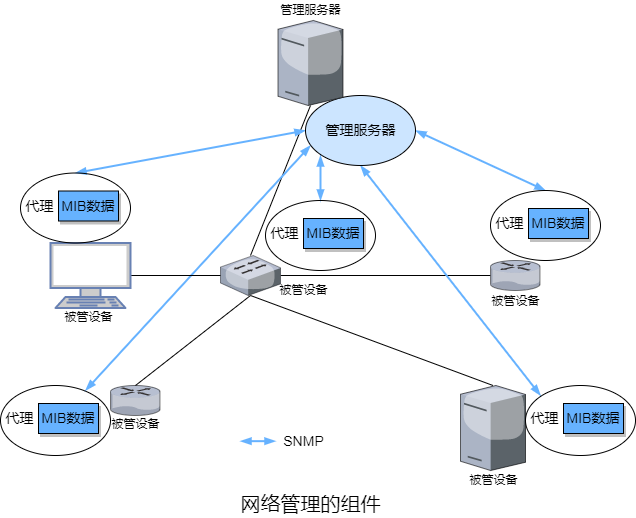

The diagram above was exported from draw.io. Its source (the exported page's mxGraphModel, read from the mxfile embedded in the PNG):
<mxGraphModel dx="1372" dy="1105" grid="0" gridSize="5" guides="1" tooltips="1" connect="1" arrows="1" fold="1" page="0" pageScale="1" pageWidth="827" pageHeight="1169" math="0" shadow="0">
  <root>
    <mxCell id="0" />
    <mxCell id="1" parent="0" />
    <mxCell id="Rqh_C2Ey-2tWDguLPjG_-28" value="" style="endArrow=none;html=1;rounded=0;fontSize=14;" parent="1" edge="1">
      <mxGeometry width="50" height="50" relative="1" as="geometry">
        <mxPoint x="-30" as="sourcePoint" />
        <mxPoint x="30" y="-150" as="targetPoint" />
      </mxGeometry>
    </mxCell>
    <mxCell id="Rqh_C2Ey-2tWDguLPjG_-62" value="" style="endArrow=blockThin;html=1;rounded=0;fontSize=12;strokeColor=#66B2FF;strokeWidth=2;startArrow=blockThin;startFill=1;endFill=1;" parent="1" edge="1">
      <mxGeometry width="50" height="50" relative="1" as="geometry">
        <mxPoint x="-195" y="135" as="sourcePoint" />
        <mxPoint x="30" y="-110" as="targetPoint" />
      </mxGeometry>
    </mxCell>
    <mxCell id="Rqh_C2Ey-2tWDguLPjG_-29" style="edgeStyle=none;rounded=0;orthogonalLoop=1;jettySize=auto;html=1;fontSize=14;endArrow=none;endFill=0;" parent="1" source="Rqh_C2Ey-2tWDguLPjG_-4" target="Rqh_C2Ey-2tWDguLPjG_-5" edge="1">
      <mxGeometry relative="1" as="geometry" />
    </mxCell>
    <mxCell id="Rqh_C2Ey-2tWDguLPjG_-52" value="" style="endArrow=blockThin;html=1;rounded=0;fontSize=14;strokeColor=#66B2FF;strokeWidth=2;startArrow=blockThin;startFill=1;endFill=1;" parent="1" edge="1">
      <mxGeometry width="50" height="50" relative="1" as="geometry">
        <mxPoint x="-205" y="-82.5" as="sourcePoint" />
        <mxPoint x="25" y="-125" as="targetPoint" />
      </mxGeometry>
    </mxCell>
    <mxCell id="Rqh_C2Ey-2tWDguLPjG_-61" value="" style="endArrow=blockThin;html=1;rounded=0;fontSize=12;strokeColor=#66B2FF;strokeWidth=2;startArrow=blockThin;startFill=1;endFill=1;" parent="1" edge="1">
      <mxGeometry width="50" height="50" relative="1" as="geometry">
        <mxPoint x="260" y="140" as="sourcePoint" />
        <mxPoint x="80" y="-90" as="targetPoint" />
      </mxGeometry>
    </mxCell>
    <mxCell id="Rqh_C2Ey-2tWDguLPjG_-38" value="" style="endArrow=blockThin;html=1;rounded=0;fontSize=14;strokeWidth=2;endFill=1;startArrow=blockThin;startFill=1;strokeColor=#66B2FF;" parent="1" edge="1">
      <mxGeometry width="50" height="50" relative="1" as="geometry">
        <mxPoint x="40" y="-55" as="sourcePoint" />
        <mxPoint x="40" y="-100" as="targetPoint" />
      </mxGeometry>
    </mxCell>
    <mxCell id="Rqh_C2Ey-2tWDguLPjG_-51" value="" style="endArrow=blockThin;html=1;rounded=0;fontSize=14;strokeColor=#66B2FF;strokeWidth=2;startArrow=blockThin;startFill=1;endFill=1;" parent="1" edge="1">
      <mxGeometry width="50" height="50" relative="1" as="geometry">
        <mxPoint x="265" y="-65" as="sourcePoint" />
        <mxPoint x="135" y="-125" as="targetPoint" />
      </mxGeometry>
    </mxCell>
    <mxCell id="Rqh_C2Ey-2tWDguLPjG_-13" value="" style="ellipse;whiteSpace=wrap;html=1;rounded=0;shadow=0;glass=0;sketch=0;fontSize=14;fillColor=#CCE5FF;" parent="1" vertex="1">
      <mxGeometry x="25" y="-160" width="110" height="70" as="geometry" />
    </mxCell>
    <mxCell id="Rqh_C2Ey-2tWDguLPjG_-2" value="" style="verticalLabelPosition=bottom;aspect=fixed;html=1;verticalAlign=top;strokeColor=none;align=center;outlineConnect=0;shape=mxgraph.citrix.tower_server;" parent="1" vertex="1">
      <mxGeometry x="-2.5" y="-235" width="65" height="85" as="geometry" />
    </mxCell>
    <mxCell id="Rqh_C2Ey-2tWDguLPjG_-30" style="edgeStyle=none;rounded=0;orthogonalLoop=1;jettySize=auto;html=1;entryX=1;entryY=0.5;entryDx=0;entryDy=0;entryPerimeter=0;fontSize=14;endArrow=none;endFill=0;" parent="1" source="Rqh_C2Ey-2tWDguLPjG_-4" target="Rqh_C2Ey-2tWDguLPjG_-7" edge="1">
      <mxGeometry relative="1" as="geometry" />
    </mxCell>
    <mxCell id="Rqh_C2Ey-2tWDguLPjG_-4" value="" style="verticalLabelPosition=bottom;html=1;verticalAlign=top;strokeColor=none;align=center;outlineConnect=0;shape=mxgraph.citrix.switch;" parent="1" vertex="1">
      <mxGeometry x="-60" width="60" height="40" as="geometry" />
    </mxCell>
    <mxCell id="Rqh_C2Ey-2tWDguLPjG_-5" value="" style="verticalLabelPosition=bottom;html=1;verticalAlign=top;strokeColor=none;align=center;outlineConnect=0;shape=mxgraph.citrix.router;" parent="1" vertex="1">
      <mxGeometry x="210" y="5" width="50" height="30" as="geometry" />
    </mxCell>
    <mxCell id="Rqh_C2Ey-2tWDguLPjG_-6" value="" style="verticalLabelPosition=bottom;aspect=fixed;html=1;verticalAlign=top;strokeColor=none;align=center;outlineConnect=0;shape=mxgraph.citrix.tower_server;" parent="1" vertex="1">
      <mxGeometry x="180" y="130" width="65" height="85" as="geometry" />
    </mxCell>
    <mxCell id="Rqh_C2Ey-2tWDguLPjG_-7" value="" style="fontColor=#0066CC;verticalAlign=top;verticalLabelPosition=bottom;labelPosition=center;align=center;html=1;outlineConnect=0;fillColor=#CCCCCC;strokeColor=#6881B3;gradientColor=none;gradientDirection=north;strokeWidth=2;shape=mxgraph.networks.terminal;" parent="1" vertex="1">
      <mxGeometry x="-230" y="-12.5" width="80" height="65" as="geometry" />
    </mxCell>
    <mxCell id="Rqh_C2Ey-2tWDguLPjG_-8" value="" style="verticalLabelPosition=bottom;html=1;verticalAlign=top;strokeColor=none;align=center;outlineConnect=0;shape=mxgraph.citrix.router;" parent="1" vertex="1">
      <mxGeometry x="-170" y="130" width="50" height="30" as="geometry" />
    </mxCell>
    <mxCell id="Rqh_C2Ey-2tWDguLPjG_-9" value="管理服务器" style="text;html=1;align=center;verticalAlign=middle;resizable=0;points=[];autosize=1;strokeColor=none;fillColor=none;fontSize=14;" parent="1" vertex="1">
      <mxGeometry x="40" y="-135.5" width="80" height="21" as="geometry" />
    </mxCell>
    <mxCell id="Rqh_C2Ey-2tWDguLPjG_-21" value="" style="ellipse;whiteSpace=wrap;html=1;rounded=0;shadow=0;glass=0;sketch=0;fontSize=14;fillColor=none;" parent="1" vertex="1">
      <mxGeometry x="-280" y="130" width="110" height="70" as="geometry" />
    </mxCell>
    <mxCell id="Rqh_C2Ey-2tWDguLPjG_-22" value="MIB数据" style="rounded=0;whiteSpace=wrap;html=1;fontSize=14;shadow=1;glass=0;sketch=0;fillColor=#66B2FF;" parent="1" vertex="1">
      <mxGeometry x="-242" y="148" width="60" height="30" as="geometry" />
    </mxCell>
    <mxCell id="Rqh_C2Ey-2tWDguLPjG_-23" value="代理" style="text;html=1;align=center;verticalAlign=middle;resizable=0;points=[];autosize=1;strokeColor=none;fillColor=none;fontSize=14;" parent="1" vertex="1">
      <mxGeometry x="-280" y="152.5" width="38" height="21" as="geometry" />
    </mxCell>
    <mxCell id="Rqh_C2Ey-2tWDguLPjG_-24" value="" style="ellipse;whiteSpace=wrap;html=1;rounded=0;shadow=0;glass=0;sketch=0;fontSize=14;fillColor=none;" parent="1" vertex="1">
      <mxGeometry x="245" y="130" width="110" height="70" as="geometry" />
    </mxCell>
    <mxCell id="Rqh_C2Ey-2tWDguLPjG_-25" value="MIB数据" style="rounded=0;whiteSpace=wrap;html=1;fontSize=14;shadow=1;glass=0;sketch=0;fillColor=#66B2FF;" parent="1" vertex="1">
      <mxGeometry x="283" y="148" width="60" height="30" as="geometry" />
    </mxCell>
    <mxCell id="Rqh_C2Ey-2tWDguLPjG_-26" value="代理" style="text;html=1;align=center;verticalAlign=middle;resizable=0;points=[];autosize=1;strokeColor=none;fillColor=none;fontSize=14;" parent="1" vertex="1">
      <mxGeometry x="245" y="152.5" width="38" height="21" as="geometry" />
    </mxCell>
    <mxCell id="Rqh_C2Ey-2tWDguLPjG_-31" value="" style="endArrow=none;html=1;rounded=0;fontSize=14;" parent="1" edge="1">
      <mxGeometry width="50" height="50" relative="1" as="geometry">
        <mxPoint x="-145" y="130" as="sourcePoint" />
        <mxPoint x="-30" y="40" as="targetPoint" />
      </mxGeometry>
    </mxCell>
    <mxCell id="Rqh_C2Ey-2tWDguLPjG_-34" value="" style="ellipse;whiteSpace=wrap;html=1;rounded=0;shadow=0;glass=0;sketch=0;fontSize=14;fillColor=none;" parent="1" vertex="1">
      <mxGeometry x="-15" y="-55" width="110" height="70" as="geometry" />
    </mxCell>
    <mxCell id="Rqh_C2Ey-2tWDguLPjG_-35" value="MIB数据" style="rounded=0;whiteSpace=wrap;html=1;fontSize=14;shadow=1;glass=0;sketch=0;fillColor=#66B2FF;" parent="1" vertex="1">
      <mxGeometry x="23" y="-37" width="60" height="30" as="geometry" />
    </mxCell>
    <mxCell id="Rqh_C2Ey-2tWDguLPjG_-36" value="代理" style="text;html=1;align=center;verticalAlign=middle;resizable=0;points=[];autosize=1;strokeColor=none;fillColor=none;fontSize=14;" parent="1" vertex="1">
      <mxGeometry x="-15" y="-32.5" width="38" height="21" as="geometry" />
    </mxCell>
    <mxCell id="Rqh_C2Ey-2tWDguLPjG_-37" value="" style="endArrow=none;html=1;rounded=0;fontSize=14;" parent="1" edge="1">
      <mxGeometry width="50" height="50" relative="1" as="geometry">
        <mxPoint x="212.5" y="130" as="sourcePoint" />
        <mxPoint x="-30" y="40" as="targetPoint" />
      </mxGeometry>
    </mxCell>
    <mxCell id="Rqh_C2Ey-2tWDguLPjG_-43" value="" style="endArrow=blockThin;html=1;rounded=0;fontSize=14;strokeColor=#66B2FF;strokeWidth=2;endFill=1;startArrow=blockThin;startFill=1;" parent="1" edge="1">
      <mxGeometry width="50" height="50" relative="1" as="geometry">
        <mxPoint x="-40" y="185.66000000000008" as="sourcePoint" />
        <mxPoint x="-5" y="185.66000000000008" as="targetPoint" />
      </mxGeometry>
    </mxCell>
    <mxCell id="Rqh_C2Ey-2tWDguLPjG_-44" value="SNMP" style="text;html=1;align=center;verticalAlign=middle;resizable=0;points=[];autosize=1;strokeColor=none;fillColor=none;fontSize=14;" parent="1" vertex="1">
      <mxGeometry x="-5" y="173.5" width="55" height="25" as="geometry" />
    </mxCell>
    <mxCell id="Rqh_C2Ey-2tWDguLPjG_-45" value="" style="ellipse;whiteSpace=wrap;html=1;rounded=0;shadow=0;glass=0;sketch=0;fontSize=14;fillColor=none;" parent="1" vertex="1">
      <mxGeometry x="-260" y="-82.5" width="110" height="70" as="geometry" />
    </mxCell>
    <mxCell id="Rqh_C2Ey-2tWDguLPjG_-46" value="MIB数据" style="rounded=0;whiteSpace=wrap;html=1;fontSize=14;shadow=1;glass=0;sketch=0;fillColor=#66B2FF;" parent="1" vertex="1">
      <mxGeometry x="-222" y="-64.5" width="60" height="30" as="geometry" />
    </mxCell>
    <mxCell id="Rqh_C2Ey-2tWDguLPjG_-47" value="代理" style="text;html=1;align=center;verticalAlign=middle;resizable=0;points=[];autosize=1;strokeColor=none;fillColor=none;fontSize=14;" parent="1" vertex="1">
      <mxGeometry x="-260" y="-60" width="38" height="21" as="geometry" />
    </mxCell>
    <mxCell id="Rqh_C2Ey-2tWDguLPjG_-48" value="" style="ellipse;whiteSpace=wrap;html=1;rounded=0;shadow=0;glass=0;sketch=0;fontSize=14;fillColor=none;" parent="1" vertex="1">
      <mxGeometry x="210" y="-65" width="110" height="70" as="geometry" />
    </mxCell>
    <mxCell id="Rqh_C2Ey-2tWDguLPjG_-49" value="MIB数据" style="rounded=0;whiteSpace=wrap;html=1;fontSize=14;shadow=1;glass=0;sketch=0;fillColor=#66B2FF;" parent="1" vertex="1">
      <mxGeometry x="248" y="-47" width="60" height="30" as="geometry" />
    </mxCell>
    <mxCell id="Rqh_C2Ey-2tWDguLPjG_-50" value="代理" style="text;html=1;align=center;verticalAlign=middle;resizable=0;points=[];autosize=1;strokeColor=none;fillColor=none;fontSize=14;" parent="1" vertex="1">
      <mxGeometry x="210" y="-42.5" width="38" height="21" as="geometry" />
    </mxCell>
    <mxCell id="Rqh_C2Ey-2tWDguLPjG_-53" value="管理服务器" style="text;html=1;align=center;verticalAlign=middle;resizable=0;points=[];autosize=1;strokeColor=none;fillColor=none;fontSize=12;" parent="1" vertex="1">
      <mxGeometry x="-7.5" y="-255" width="75" height="20" as="geometry" />
    </mxCell>
    <mxCell id="Rqh_C2Ey-2tWDguLPjG_-56" value="被管设备" style="text;html=1;align=center;verticalAlign=middle;resizable=0;points=[];autosize=1;strokeColor=none;fillColor=none;fontSize=12;" parent="1" vertex="1">
      <mxGeometry x="-221" y="52.5" width="58" height="18" as="geometry" />
    </mxCell>
    <mxCell id="Rqh_C2Ey-2tWDguLPjG_-57" value="被管设备" style="text;html=1;align=center;verticalAlign=middle;resizable=0;points=[];autosize=1;strokeColor=none;fillColor=none;fontSize=12;" parent="1" vertex="1">
      <mxGeometry x="-6.5" y="26" width="58" height="18" as="geometry" />
    </mxCell>
    <mxCell id="Rqh_C2Ey-2tWDguLPjG_-58" value="被管设备" style="text;html=1;align=center;verticalAlign=middle;resizable=0;points=[];autosize=1;strokeColor=none;fillColor=none;fontSize=12;" parent="1" vertex="1">
      <mxGeometry x="-174" y="160" width="58" height="18" as="geometry" />
    </mxCell>
    <mxCell id="Rqh_C2Ey-2tWDguLPjG_-59" value="被管设备" style="text;html=1;align=center;verticalAlign=middle;resizable=0;points=[];autosize=1;strokeColor=none;fillColor=none;fontSize=12;" parent="1" vertex="1">
      <mxGeometry x="206" y="37" width="58" height="18" as="geometry" />
    </mxCell>
    <mxCell id="Rqh_C2Ey-2tWDguLPjG_-60" value="被管设备" style="text;html=1;align=center;verticalAlign=middle;resizable=0;points=[];autosize=1;strokeColor=none;fillColor=none;fontSize=12;" parent="1" vertex="1">
      <mxGeometry x="183.5" y="216" width="58" height="18" as="geometry" />
    </mxCell>
    <mxCell id="Rqh_C2Ey-2tWDguLPjG_-63" value="网络管理的组件" style="text;html=1;align=center;verticalAlign=middle;resizable=0;points=[];autosize=1;strokeColor=none;fillColor=none;fontSize=20;" parent="1" vertex="1">
      <mxGeometry x="-45" y="234" width="150" height="28" as="geometry" />
    </mxCell>
  </root>
</mxGraphModel>